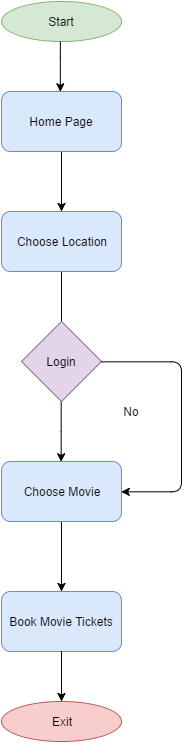

The diagram above was exported from draw.io. Its source (the exported page's mxGraphModel, read from the mxfile embedded in the PNG):
<mxGraphModel dx="662" dy="393" grid="1" gridSize="10" guides="1" tooltips="1" connect="1" arrows="1" fold="1" page="1" pageScale="1" pageWidth="850" pageHeight="1100" background="#ffffff" math="0" shadow="0">
  <root>
    <mxCell id="0" />
    <mxCell id="1" parent="0" />
    <mxCell id="7f8becdc1a2a5337-1" value="Start" style="ellipse;whiteSpace=wrap;html=1;fillColor=#d5e8d4;strokeColor=#82b366;" vertex="1" parent="1">
      <mxGeometry x="310" y="10" width="120" height="40" as="geometry" />
    </mxCell>
    <mxCell id="7f8becdc1a2a5337-6" value="" style="edgeStyle=orthogonalEdgeStyle;rounded=0;html=1;jettySize=auto;orthogonalLoop=1;" edge="1" parent="1">
      <mxGeometry relative="1" as="geometry">
        <mxPoint x="369" y="50" as="sourcePoint" />
        <mxPoint x="369" y="100" as="targetPoint" />
        <Array as="points">
          <mxPoint x="369" y="65" />
          <mxPoint x="369" y="65" />
        </Array>
      </mxGeometry>
    </mxCell>
    <mxCell id="7f8becdc1a2a5337-9" value="" style="edgeStyle=orthogonalEdgeStyle;rounded=0;html=1;jettySize=auto;orthogonalLoop=1;" edge="1" parent="1" source="7f8becdc1a2a5337-7" target="7f8becdc1a2a5337-8">
      <mxGeometry relative="1" as="geometry" />
    </mxCell>
    <mxCell id="7f8becdc1a2a5337-7" value="Home Page" style="rounded=1;whiteSpace=wrap;html=1;fillColor=#dae8fc;strokeColor=#6c8ebf;" vertex="1" parent="1">
      <mxGeometry x="310" y="100" width="120" height="60" as="geometry" />
    </mxCell>
    <mxCell id="7f8becdc1a2a5337-11" value="" style="edgeStyle=orthogonalEdgeStyle;rounded=0;html=1;jettySize=auto;orthogonalLoop=1;" edge="1" parent="1" source="7f8becdc1a2a5337-8">
      <mxGeometry relative="1" as="geometry">
        <mxPoint x="370" y="400" as="targetPoint" />
      </mxGeometry>
    </mxCell>
    <mxCell id="7f8becdc1a2a5337-8" value="Choose Location" style="rounded=1;whiteSpace=wrap;html=1;fillColor=#dae8fc;strokeColor=#6c8ebf;" vertex="1" parent="1">
      <mxGeometry x="310" y="220" width="120" height="60" as="geometry" />
    </mxCell>
    <mxCell id="7f8becdc1a2a5337-16" value="" style="edgeStyle=orthogonalEdgeStyle;rounded=0;html=1;jettySize=auto;orthogonalLoop=1;entryX=0.5;entryY=0;" edge="1" parent="1" source="7f8becdc1a2a5337-12" target="7f8becdc1a2a5337-31">
      <mxGeometry relative="1" as="geometry">
        <mxPoint x="370" y="540" as="targetPoint" />
        <Array as="points" />
      </mxGeometry>
    </mxCell>
    <mxCell id="7f8becdc1a2a5337-12" value="Login" style="rhombus;whiteSpace=wrap;html=1;fillColor=#e1d5e7;strokeColor=#9673a6;" vertex="1" parent="1">
      <mxGeometry x="330" y="330" width="80" height="80" as="geometry" />
    </mxCell>
    <mxCell id="7f8becdc1a2a5337-18" value="Book Movie Tickets" style="rounded=1;whiteSpace=wrap;html=1;fillColor=#dae8fc;strokeColor=#6c8ebf;" vertex="1" parent="1">
      <mxGeometry x="310" y="600" width="120" height="60" as="geometry" />
    </mxCell>
    <mxCell id="7f8becdc1a2a5337-19" value="Yes" style="text;html=1;strokeColor=none;fillColor=none;align=center;verticalAlign=middle;whiteSpace=wrap;" vertex="1" parent="1">
      <mxGeometry x="320" y="490" width="40" height="20" as="geometry" />
    </mxCell>
    <mxCell id="7f8becdc1a2a5337-25" value="No" style="text;html=1;strokeColor=none;fillColor=none;align=center;verticalAlign=middle;whiteSpace=wrap;" vertex="1" parent="1">
      <mxGeometry x="420" y="410" width="40" height="20" as="geometry" />
    </mxCell>
    <mxCell id="7f8becdc1a2a5337-29" value="" style="edgeStyle=elbowEdgeStyle;elbow=vertical;endArrow=classic;html=1;exitX=1;exitY=0.5;entryX=1;entryY=0.5;" edge="1" parent="1" source="7f8becdc1a2a5337-12" target="7f8becdc1a2a5337-31">
      <mxGeometry width="50" height="50" relative="1" as="geometry">
        <mxPoint x="440" y="575" as="sourcePoint" />
        <mxPoint x="490" y="525" as="targetPoint" />
        <Array as="points">
          <mxPoint x="490" y="630" />
        </Array>
      </mxGeometry>
    </mxCell>
    <mxCell id="7f8becdc1a2a5337-32" value="" style="edgeStyle=orthogonalEdgeStyle;rounded=0;html=1;jettySize=auto;orthogonalLoop=1;" edge="1" parent="1" source="7f8becdc1a2a5337-31">
      <mxGeometry relative="1" as="geometry">
        <mxPoint x="370" y="600" as="targetPoint" />
      </mxGeometry>
    </mxCell>
    <mxCell id="7f8becdc1a2a5337-31" value="Choose Movie" style="rounded=1;whiteSpace=wrap;html=1;fillColor=#dae8fc;strokeColor=#6c8ebf;" vertex="1" parent="1">
      <mxGeometry x="310" y="470" width="120" height="60" as="geometry" />
    </mxCell>
    <mxCell id="7f8becdc1a2a5337-22" value="Exit" style="ellipse;whiteSpace=wrap;html=1;fillColor=#f8cecc;strokeColor=#b85450;" vertex="1" parent="1">
      <mxGeometry x="310" y="710" width="120" height="40" as="geometry" />
    </mxCell>
    <mxCell id="7f8becdc1a2a5337-33" value="" style="edgeStyle=orthogonalEdgeStyle;rounded=0;html=1;jettySize=auto;orthogonalLoop=1;" edge="1" parent="1" source="7f8becdc1a2a5337-18" target="7f8becdc1a2a5337-22">
      <mxGeometry relative="1" as="geometry">
        <mxPoint x="370" y="660" as="sourcePoint" />
        <mxPoint x="370" y="820" as="targetPoint" />
      </mxGeometry>
    </mxCell>
  </root>
</mxGraphModel>